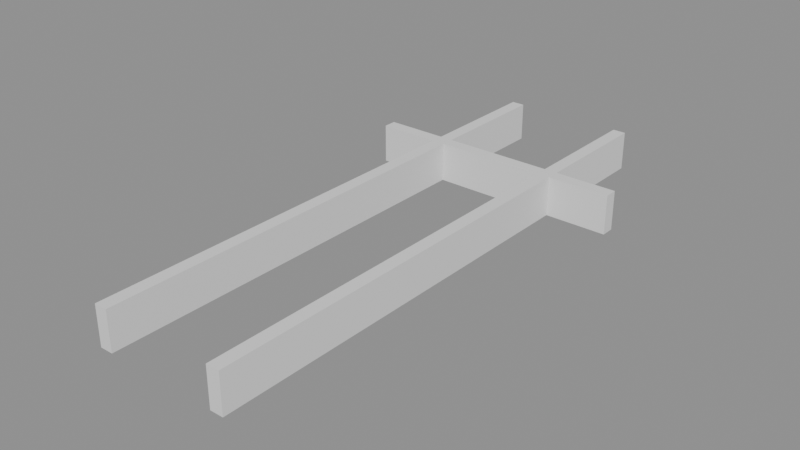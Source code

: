 # Source: p0075.blend  (saved by Blender 4.5.90; exported with 4.5.12 LTS)
import bpy
from mathutils import Matrix  # noqa: F401  (used for matrix-valued properties, if any)

bpy.ops.wm.read_factory_settings(use_empty=True)
scene = bpy.context.scene
scene.name = 'Scene'

# ---- collections
col_asset_p0075 = bpy.data.collections.new('Asset_p0075'); scene.collection.children.link(col_asset_p0075)

# ---- meshes
me_cube = bpy.data.meshes.new('Cube')
me_cube.from_pydata([(-1.0, -0.15, -0.05), (-1.0, -0.15, 0.05), (-1.0, 0.15, -0.05), (-1.0, 0.15, 0.05), (1.0, -0.15, -0.05), (1.0, -0.15, 0.05), (1.0, 0.15, -0.05), (1.0, 0.15, 0.05)], [], [(0, 1, 3, 2), (2, 3, 7, 6), (6, 7, 5, 4), (4, 5, 1, 0), (2, 6, 4, 0), (7, 3, 1, 5)])
_uv = me_cube.uv_layers.new(name='UVMap')
_uv.uv.foreach_set('vector', [0.375, 0.0, 0.625, 0.0, 0.625, 0.25, 0.375, 0.25, 0.375, 0.25, 0.625, 0.25, 0.625, 0.5, 0.375, 0.5, 0.375, 0.5, 0.625, 0.5, 0.625, 0.75, 0.375, 0.75, 0.375, 0.75, 0.625, 0.75, 0.625, 1.0, 0.375, 1.0, 0.125, 0.5, 0.375, 0.5, 0.375, 0.75, 0.125, 0.75, 0.625, 0.5, 0.875, 0.5, 0.875, 0.75, 0.625, 0.75])
me_cube.update()
me_cube_002 = bpy.data.meshes.new('Cube.002')
me_cube_002.from_pydata([(-0.05, -0.15, -2.1), (-0.05, -0.15, 2.1), (-0.05, 0.15, -2.1), (-0.05, 0.15, 2.1), (0.05, -0.15, -2.1), (0.05, -0.15, 2.1), (0.05, 0.15, -2.1), (0.05, 0.15, 2.1)], [], [(0, 1, 3, 2), (2, 3, 7, 6), (6, 7, 5, 4), (4, 5, 1, 0), (2, 6, 4, 0), (7, 3, 1, 5)])
_uv = me_cube_002.uv_layers.new(name='UVMap')
_uv.uv.foreach_set('vector', [0.375, 0.0, 0.625, 0.0, 0.625, 0.25, 0.375, 0.25, 0.375, 0.25, 0.625, 0.25, 0.625, 0.5, 0.375, 0.5, 0.375, 0.5, 0.625, 0.5, 0.625, 0.75, 0.375, 0.75, 0.375, 0.75, 0.625, 0.75, 0.625, 1.0, 0.375, 1.0, 0.125, 0.5, 0.375, 0.5, 0.375, 0.75, 0.125, 0.75, 0.625, 0.5, 0.875, 0.5, 0.875, 0.75, 0.625, 0.75])
me_cube_002.update()
me_cube_001 = bpy.data.meshes.new('Cube.001')
me_cube_001.from_pydata([(-0.05, -0.15, -2.1), (-0.05, -0.15, 2.1), (-0.05, 0.15, -2.1), (-0.05, 0.15, 2.1), (0.05, -0.15, -2.1), (0.05, -0.15, 2.1), (0.05, 0.15, -2.1), (0.05, 0.15, 2.1)], [], [(0, 1, 3, 2), (2, 3, 7, 6), (6, 7, 5, 4), (4, 5, 1, 0), (2, 6, 4, 0), (7, 3, 1, 5)])
_uv = me_cube_001.uv_layers.new(name='UVMap')
_uv.uv.foreach_set('vector', [0.375, 0.0, 0.625, 0.0, 0.625, 0.25, 0.375, 0.25, 0.375, 0.25, 0.625, 0.25, 0.625, 0.5, 0.375, 0.5, 0.375, 0.5, 0.625, 0.5, 0.625, 0.75, 0.375, 0.75, 0.375, 0.75, 0.625, 0.75, 0.625, 1.0, 0.375, 1.0, 0.125, 0.5, 0.375, 0.5, 0.375, 0.75, 0.125, 0.75, 0.625, 0.5, 0.875, 0.5, 0.875, 0.75, 0.625, 0.75])
me_cube_001.update()

# ---- objects
ob_dintel = bpy.data.objects.new('Dintel', me_cube)
ob_jambaderecha = bpy.data.objects.new('JambaDerecha', me_cube_002)
ob_jambaizquierda = bpy.data.objects.new('JambaIzquierda', me_cube_001)

# ---- transforms, parenting, visibility, modifiers, constraints
ob_dintel.location = (0.0, 2.125, 0.0)
ob_dintel.rotation_euler = (1.571, 0.0, 0.0)
ob_jambaderecha.location = (0.475, 1.05, 0.0)
ob_jambaderecha.rotation_euler = (1.571, 0.0, 0.0)
ob_jambaizquierda.location = (-0.475, 1.05, 0.0)
ob_jambaizquierda.rotation_euler = (1.571, 0.0, 0.0)

# ---- collection membership
col_asset_p0075.objects.link(ob_dintel)
col_asset_p0075.objects.link(ob_jambaderecha)
col_asset_p0075.objects.link(ob_jambaizquierda)

# ---- scene / render settings (as saved in the file)
scene.frame_start = 1; scene.frame_end = 250; scene.frame_set(1)
scene.render.engine = 'BLENDER_EEVEE_NEXT'
bpy.context.view_layer.update()

# ---- added for rendering (the .blend has no active camera and no usable light): camera, sun + grey world if the file has none
cam_auto = bpy.data.cameras.new('AutoCamera')
cam_auto.lens = 50.0
cam_auto.sensor_width = 36.0
cam_auto.clip_end = 1000.0
ob_auto_camera = bpy.data.objects.new('AutoCamera', cam_auto)
scene.collection.objects.link(ob_auto_camera)
ob_auto_camera.location = (4.31298, -4.12557, 3.45038)
ob_auto_camera.rotation_euler = (1.09748, -7.21219e-08, 0.694738)
scene.camera = ob_auto_camera
light_auto_sun = bpy.data.lights.new('AutoSun', 'SUN')
light_auto_sun.energy = 3.0
light_auto_sun.angle = 0.0523599
ob_auto_sun = bpy.data.objects.new('AutoSun', light_auto_sun)
scene.collection.objects.link(ob_auto_sun)
ob_auto_sun.rotation_euler = (0.872665, 0.174533, 0.523599)
if scene.world is None:
    world_auto = bpy.data.worlds.new('AutoWorld')
    world_auto.color = (0.3, 0.3, 0.3)
    scene.world = world_auto
bpy.context.view_layer.update()
